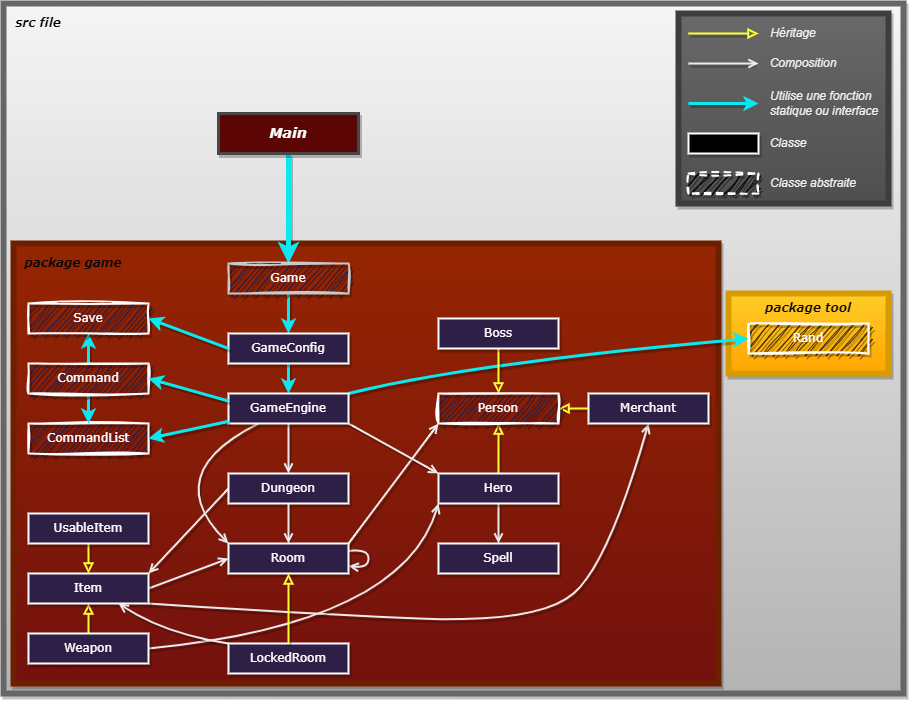

The diagram above was exported from draw.io. Its source (the exported page's mxGraphModel, read from the mxfile embedded in the PNG):
<mxGraphModel dx="1069" dy="811" grid="1" gridSize="10" guides="1" tooltips="1" connect="1" arrows="1" fold="1" page="1" pageScale="1" pageWidth="1169" pageHeight="827" math="0" shadow="0">
  <root>
    <mxCell id="0" />
    <mxCell id="1" parent="0" />
    <mxCell id="81" value="" style="rounded=0.5;whiteSpace=wrap;html=1;strokeWidth=6;fillColor=#f5f5f5;strokeColor=#666666;gradientColor=#b3b3b3;shadow=1;container=0;" parent="1" vertex="1">
      <mxGeometry x="120" y="30" width="900" height="690" as="geometry" />
    </mxCell>
    <mxCell id="78" value="" style="rounded=0;whiteSpace=wrap;html=1;fillColor=#ffcd28;gradientColor=#ffa500;strokeColor=#d79b00;gradientDirection=south;strokeWidth=6;shadow=1;container=0;" parent="1" vertex="1">
      <mxGeometry x="845" y="320" width="160" height="80" as="geometry" />
    </mxCell>
    <mxCell id="64" value="" style="rounded=0;whiteSpace=wrap;html=1;fillColor=#962502;strokeColor=#6D1F00;fontColor=#ffffff;gradientColor=#73110E;gradientDirection=south;strokeWidth=6;shadow=1;container=0;perimeterSpacing=0;" parent="1" vertex="1">
      <mxGeometry x="130" y="270" width="705" height="440" as="geometry" />
    </mxCell>
    <mxCell id="31" style="edgeStyle=none;html=1;fontColor=#FFFAFA;strokeColor=#FFFF33;strokeWidth=2;endArrow=block;endFill=0;shadow=1;" parent="1" source="29" target="27" edge="1">
      <mxGeometry relative="1" as="geometry" />
    </mxCell>
    <mxCell id="53" style="edgeStyle=none;curved=1;html=1;fontColor=#FFFAFA;strokeColor=#EBEBEB;strokeWidth=2;exitX=0.5;exitY=1;exitDx=0;exitDy=0;entryX=0.5;entryY=0;entryDx=0;entryDy=0;endArrow=open;endFill=0;shadow=1;" parent="1" source="29" target="52" edge="1">
      <mxGeometry relative="1" as="geometry">
        <Array as="points" />
      </mxGeometry>
    </mxCell>
    <mxCell id="55" value="CommandList" style="rounded=0;whiteSpace=wrap;html=1;fillStyle=auto;fillColor=#2E1F46;fontFamily=Verdana;fontColor=#ffffff;strokeColor=#ffffff;strokeWidth=2;shadow=1;container=0;sketch=1;curveFitting=1;jiggle=2;" parent="1" vertex="1">
      <mxGeometry x="145" y="450" width="120" height="30" as="geometry" />
    </mxCell>
    <mxCell id="66" value="&lt;font face=&quot;Verdana&quot;&gt;package game&lt;/font&gt;" style="text;html=1;align=center;verticalAlign=middle;whiteSpace=wrap;rounded=0;fontStyle=3;fontColor=#030303;shadow=1;container=0;" parent="1" vertex="1">
      <mxGeometry x="140" y="280" width="100" height="20" as="geometry" />
    </mxCell>
    <mxCell id="73" value="" style="edgeStyle=none;html=1;fontColor=#ffffff;strokeColor=#EBEBEB;strokeWidth=2;entryX=0.5;entryY=0;entryDx=0;entryDy=0;startArrow=none;endArrow=open;endFill=0;shadow=1;" parent="1" source="25" target="26" edge="1">
      <mxGeometry relative="1" as="geometry">
        <mxPoint x="405" y="440" as="sourcePoint" />
        <mxPoint x="405" y="490" as="targetPoint" />
        <Array as="points" />
      </mxGeometry>
    </mxCell>
    <mxCell id="76" style="edgeStyle=none;html=1;strokeColor=#09e9f1;strokeWidth=5;fontColor=#FFFAFA;shadow=1;" parent="1" source="23" target="74" edge="1">
      <mxGeometry relative="1" as="geometry" />
    </mxCell>
    <mxCell id="77" value="Rand" style="rounded=0;whiteSpace=wrap;html=1;fillStyle=auto;fillColor=#403100;fontFamily=Verdana;fontColor=#ffffff;strokeWidth=2;strokeColor=#ffffff;shadow=1;container=0;sketch=1;curveFitting=1;jiggle=2;" parent="1" vertex="1">
      <mxGeometry x="865" y="350" width="120" height="30" as="geometry" />
    </mxCell>
    <mxCell id="82" value="&lt;font face=&quot;Verdana&quot;&gt;src file&lt;/font&gt;" style="text;html=1;align=center;verticalAlign=middle;whiteSpace=wrap;rounded=0;fontColor=#000000;fontStyle=3;strokeColor=none;labelBackgroundColor=none;labelBorderColor=none;shadow=1;container=0;" parent="1" vertex="1">
      <mxGeometry x="130" y="40" width="50" height="20" as="geometry" />
    </mxCell>
    <mxCell id="84" style="edgeStyle=none;html=1;entryX=1;entryY=0.5;entryDx=0;entryDy=0;strokeColor=#FFFF33;fontColor=#FFFAFA;strokeWidth=2;endArrow=block;endFill=0;shadow=1;" parent="1" source="83" target="27" edge="1">
      <mxGeometry relative="1" as="geometry" />
    </mxCell>
    <mxCell id="61" value="" style="edgeStyle=none;curved=1;html=1;strokeWidth=3;fontColor=#FFFAFA;strokeColor=#09e9f1;exitX=0.5;exitY=1;exitDx=0;exitDy=0;entryX=0.5;entryY=0;entryDx=0;entryDy=0;shadow=1;" parent="1" source="106" target="55" edge="1">
      <mxGeometry relative="1" as="geometry" />
    </mxCell>
    <mxCell id="48" style="edgeStyle=none;curved=1;html=1;entryX=1;entryY=0;entryDx=0;entryDy=0;exitX=0;exitY=0.5;exitDx=0;exitDy=0;fontColor=#FFFAFA;strokeColor=#EBEBEB;strokeWidth=2;endArrow=open;endFill=0;shadow=1;" parent="1" source="26" target="108" edge="1">
      <mxGeometry relative="1" as="geometry">
        <Array as="points" />
        <mxPoint x="264.20000000000005" y="570.8100000000002" as="targetPoint" />
      </mxGeometry>
    </mxCell>
    <mxCell id="85" style="edgeStyle=none;html=1;entryX=0.5;entryY=1;entryDx=0;entryDy=0;strokeColor=#EBEBEB;fontColor=#FFFAFA;strokeWidth=2;exitX=1;exitY=1;exitDx=0;exitDy=0;endArrow=open;endFill=0;curved=1;shadow=1;" parent="1" source="108" target="83" edge="1">
      <mxGeometry relative="1" as="geometry">
        <Array as="points">
          <mxPoint x="415" y="640" />
          <mxPoint x="655" y="650" />
          <mxPoint x="725" y="590" />
        </Array>
        <mxPoint x="275" y="598.1999999999998" as="sourcePoint" />
      </mxGeometry>
    </mxCell>
    <mxCell id="37" value="" style="edgeStyle=none;html=1;fontColor=#FFFAFA;strokeColor=#FFFF33;strokeWidth=2;exitX=0.5;exitY=0;exitDx=0;exitDy=0;entryX=0.5;entryY=1;entryDx=0;entryDy=0;endArrow=block;endFill=0;shadow=1;" parent="1" source="107" target="108" edge="1">
      <mxGeometry relative="1" as="geometry">
        <mxPoint x="205.76923076923083" y="600" as="targetPoint" />
      </mxGeometry>
    </mxCell>
    <mxCell id="75" style="edgeStyle=none;html=1;entryX=0.5;entryY=0;entryDx=0;entryDy=0;strokeColor=#09e9f1;strokeWidth=3;fontColor=#FFFAFA;exitX=0.5;exitY=1;exitDx=0;exitDy=0;shadow=1;" parent="1" source="74" target="112" edge="1">
      <mxGeometry relative="1" as="geometry">
        <mxPoint x="405" y="345" as="targetPoint" />
      </mxGeometry>
    </mxCell>
    <mxCell id="118" value="" style="edgeStyle=none;html=1;dashed=1;fontColor=#ffffff;strokeColor=#EBEBEB;strokeWidth=2;entryX=0.5;entryY=0;entryDx=0;entryDy=0;endArrow=none;shadow=1;" parent="1" target="25" edge="1">
      <mxGeometry relative="1" as="geometry">
        <mxPoint x="405" y="440" as="sourcePoint" />
        <mxPoint x="405" y="490" as="targetPoint" />
        <Array as="points" />
      </mxGeometry>
    </mxCell>
    <mxCell id="57" style="edgeStyle=none;curved=1;html=1;dashed=1;strokeWidth=1;strokeColor=none;dashPattern=1 4;fontColor=#ffffff;shadow=1;" parent="1" source="55" target="25" edge="1">
      <mxGeometry relative="1" as="geometry" />
    </mxCell>
    <mxCell id="80" style="edgeStyle=none;html=1;entryX=0;entryY=0.5;entryDx=0;entryDy=0;strokeColor=#09e9f1;curved=1;fontColor=#FFFAFA;strokeWidth=3;exitX=1;exitY=0;exitDx=0;exitDy=0;shadow=1;" parent="1" source="25" target="77" edge="1">
      <mxGeometry relative="1" as="geometry">
        <mxPoint x="465" y="420" as="sourcePoint" />
        <Array as="points">
          <mxPoint x="585" y="390" />
        </Array>
      </mxGeometry>
    </mxCell>
    <mxCell id="70" style="edgeStyle=none;html=1;fontColor=#FFFAFA;strokeColor=#FFFF33;strokeWidth=2;entryX=0.5;entryY=0;entryDx=0;entryDy=0;exitX=0.5;exitY=1;exitDx=0;exitDy=0;endArrow=block;endFill=0;shadow=1;" parent="1" source="28" target="27" edge="1">
      <mxGeometry relative="1" as="geometry">
        <mxPoint x="575" y="375" as="sourcePoint" />
        <mxPoint x="575" y="435" as="targetPoint" />
        <Array as="points" />
      </mxGeometry>
    </mxCell>
    <mxCell id="143" style="edgeStyle=none;html=1;curved=1;fontColor=#FFFAFA;strokeColor=#EBEBEB;strokeWidth=2;entryX=0;entryY=1;entryDx=0;entryDy=0;exitX=1;exitY=0;exitDx=0;exitDy=0;endArrow=open;endFill=0;shadow=1;" parent="1" source="109" edge="1">
      <mxGeometry relative="1" as="geometry">
        <Array as="points" />
        <mxPoint x="465" y="570" as="sourcePoint" />
        <mxPoint x="555" y="450" as="targetPoint" />
      </mxGeometry>
    </mxCell>
    <mxCell id="144" value="" style="edgeStyle=none;html=1;entryX=0;entryY=0;entryDx=0;entryDy=0;curved=1;fontColor=#FFFAFA;strokeColor=#EBEBEB;strokeWidth=2;exitX=1;exitY=1;exitDx=0;exitDy=0;endArrow=open;endFill=0;shadow=1;" parent="1" edge="1">
      <mxGeometry relative="1" as="geometry">
        <Array as="points" />
        <mxPoint x="465" y="450" as="sourcePoint" />
        <mxPoint x="555" y="500" as="targetPoint" />
      </mxGeometry>
    </mxCell>
    <mxCell id="145" style="edgeStyle=none;html=1;curved=1;fontColor=#FFFAFA;strokeColor=#EBEBEB;strokeWidth=2;entryX=0;entryY=1;entryDx=0;entryDy=0;exitX=1;exitY=0.5;exitDx=0;exitDy=0;endArrow=open;endFill=0;sourcePerimeterSpacing=0;targetPerimeterSpacing=0;endSize=6;shadow=1;" parent="1" source="107" target="29" edge="1">
      <mxGeometry relative="1" as="geometry">
        <Array as="points">
          <mxPoint x="520" y="650" />
        </Array>
        <mxPoint x="566.3999999999999" y="527.5999999999999" as="targetPoint" />
        <mxPoint x="235" y="665" as="sourcePoint" />
      </mxGeometry>
    </mxCell>
    <mxCell id="49" style="edgeStyle=none;curved=1;html=1;entryX=0;entryY=0;entryDx=0;entryDy=0;fontColor=#FFFAFA;strokeColor=#EBEBEB;strokeWidth=2;endArrow=open;endFill=0;shadow=1;" parent="1" source="25" target="109" edge="1">
      <mxGeometry relative="1" as="geometry">
        <Array as="points">
          <mxPoint x="275" y="500" />
        </Array>
        <mxPoint x="345" y="570" as="targetPoint" />
      </mxGeometry>
    </mxCell>
    <mxCell id="147" style="edgeStyle=none;html=1;entryX=0;entryY=0.5;entryDx=0;entryDy=0;fontColor=#FFFAFA;strokeColor=#EBEBEB;strokeWidth=2;exitX=1;exitY=0.5;exitDx=0;exitDy=0;endArrow=open;endFill=0;shadow=1;" parent="1" source="108" target="109" edge="1">
      <mxGeometry relative="1" as="geometry">
        <mxPoint x="235" y="585" as="sourcePoint" />
        <mxPoint x="345" y="585" as="targetPoint" />
        <Array as="points" />
      </mxGeometry>
    </mxCell>
    <mxCell id="117" style="edgeStyle=none;html=1;entryX=0.5;entryY=0;entryDx=0;entryDy=0;strokeColor=#09e9f1;fontColor=#FFFAFA;strokeWidth=3;shadow=1;exitX=0.5;exitY=1;exitDx=0;exitDy=0;" parent="1" source="112" target="25" edge="1">
      <mxGeometry relative="1" as="geometry" />
    </mxCell>
    <mxCell id="148" style="edgeStyle=none;html=1;endArrow=open;strokeColor=#EBEBEB;fontColor=#FFFAFA;strokeWidth=2;endFill=0;curved=1;entryX=1;entryY=0.75;entryDx=0;entryDy=0;shadow=1;" parent="1" source="109" target="109" edge="1">
      <mxGeometry relative="1" as="geometry">
        <Array as="points">
          <mxPoint x="485" y="580" />
        </Array>
      </mxGeometry>
    </mxCell>
    <mxCell id="23" value="&lt;font style=&quot;font-size: 14px;&quot;&gt;&lt;i&gt;Main&lt;/i&gt;&lt;/font&gt;" style="rounded=0;whiteSpace=wrap;html=1;fontFamily=Verdana;fillColor=#5C0505;fontStyle=1;fontColor=#ffffff;strokeColor=#474747;fillStyle=auto;strokeWidth=3;shadow=1;container=0;" parent="1" vertex="1">
      <mxGeometry x="335" y="140" width="140" height="40" as="geometry" />
    </mxCell>
    <mxCell id="26" value="Dungeon" style="rounded=0;whiteSpace=wrap;html=1;fillStyle=auto;fillColor=#2E1F46;fontFamily=Verdana;fontColor=#ffffff;strokeColor=#ffffff;strokeWidth=2;shadow=1;container=0;" parent="1" vertex="1">
      <mxGeometry x="345" y="500" width="120" height="30" as="geometry" />
    </mxCell>
    <mxCell id="27" value="Person" style="rounded=0;whiteSpace=wrap;html=1;fillStyle=auto;fillColor=#2E1F46;fontFamily=Verdana;fontColor=#ffffff;strokeColor=#ffffff;strokeWidth=2;shadow=1;container=0;sketch=1;curveFitting=1;jiggle=2;" parent="1" vertex="1">
      <mxGeometry x="555" y="420" width="120" height="30" as="geometry" />
    </mxCell>
    <mxCell id="28" value="Boss" style="rounded=0;whiteSpace=wrap;html=1;fillStyle=auto;fillColor=#2E1F46;fontFamily=Verdana;fontColor=#ffffff;strokeColor=#ffffff;strokeWidth=2;shadow=1;container=0;" parent="1" vertex="1">
      <mxGeometry x="555" y="345" width="120" height="30" as="geometry" />
    </mxCell>
    <mxCell id="29" value="Hero" style="rounded=0;whiteSpace=wrap;html=1;fillStyle=auto;fillColor=#2E1F46;fontFamily=Verdana;fontColor=#ffffff;strokeColor=#ffffff;strokeWidth=2;shadow=1;container=0;" parent="1" vertex="1">
      <mxGeometry x="555" y="500" width="120" height="30" as="geometry" />
    </mxCell>
    <mxCell id="52" value="Spell" style="rounded=0;whiteSpace=wrap;html=1;fillStyle=auto;fillColor=#2E1F46;fontFamily=Verdana;fontColor=#ffffff;strokeWidth=2;strokeColor=#ffffff;shadow=1;container=0;" parent="1" vertex="1">
      <mxGeometry x="555" y="570" width="120" height="30" as="geometry" />
    </mxCell>
    <mxCell id="79" value="&lt;font face=&quot;Verdana&quot;&gt;package tool&lt;/font&gt;" style="text;html=1;align=center;verticalAlign=middle;whiteSpace=wrap;rounded=0;fontColor=#0A0A0A;fontStyle=3;strokeColor=none;shadow=1;container=0;" parent="1" vertex="1">
      <mxGeometry x="875" y="320" width="100" height="30" as="geometry" />
    </mxCell>
    <mxCell id="83" value="Merchant" style="rounded=0;whiteSpace=wrap;html=1;fillStyle=auto;fillColor=#2E1F46;fontFamily=Verdana;fontColor=#ffffff;strokeWidth=2;strokeColor=#ffffff;shadow=1;container=0;" parent="1" vertex="1">
      <mxGeometry x="705" y="420" width="120" height="30" as="geometry" />
    </mxCell>
    <mxCell id="107" value="Weapon" style="rounded=0;whiteSpace=wrap;html=1;fillStyle=auto;fillColor=#2E1F46;fontFamily=Verdana;fontColor=#ffffff;strokeWidth=2;strokeColor=#ffffff;shadow=1;container=0;" parent="1" vertex="1">
      <mxGeometry x="145" y="660" width="120" height="30" as="geometry" />
    </mxCell>
    <mxCell id="108" value="Item" style="rounded=0;whiteSpace=wrap;html=1;fillStyle=auto;fillColor=#2E1F46;fontFamily=Verdana;fontColor=#ffffff;strokeWidth=2;strokeColor=#ffffff;shadow=1;container=0;" parent="1" vertex="1">
      <mxGeometry x="145" y="600" width="120" height="30" as="geometry" />
    </mxCell>
    <mxCell id="109" value="Room" style="rounded=0;whiteSpace=wrap;html=1;fillStyle=auto;fillColor=#2E1F46;fontFamily=Verdana;fontColor=#ffffff;strokeColor=#ffffff;strokeWidth=2;shadow=1;container=0;" parent="1" vertex="1">
      <mxGeometry x="345" y="570" width="120" height="30" as="geometry" />
    </mxCell>
    <mxCell id="44" value="" style="edgeStyle=none;html=1;fontColor=#ffffff;strokeColor=#EBEBEB;strokeWidth=2;endArrow=open;endFill=0;entryX=0.5;entryY=0;entryDx=0;entryDy=0;shadow=1;" parent="1" source="26" target="109" edge="1">
      <mxGeometry relative="1" as="geometry">
        <mxPoint x="405" y="570" as="targetPoint" />
      </mxGeometry>
    </mxCell>
    <mxCell id="25" value="GameEngine" style="rounded=0;whiteSpace=wrap;html=1;fillStyle=auto;fillColor=#2E1F46;fontFamily=Verdana;fontColor=#ffffff;strokeColor=#ffffff;strokeWidth=2;shadow=1;container=0;" parent="1" vertex="1">
      <mxGeometry x="345" y="420" width="120" height="30" as="geometry" />
    </mxCell>
    <mxCell id="112" value="GameConfig" style="rounded=0;whiteSpace=wrap;html=1;fillStyle=auto;fillColor=#2E1F46;fontFamily=Verdana;fontColor=#ffffff;strokeWidth=2;strokeColor=#ffffff;shadow=1;container=0;" parent="1" vertex="1">
      <mxGeometry x="345" y="360" width="120" height="30" as="geometry" />
    </mxCell>
    <mxCell id="161" style="edgeStyle=none;html=1;entryX=0.5;entryY=1;entryDx=0;entryDy=0;exitX=0.5;exitY=0;exitDx=0;exitDy=0;strokeColor=#09e9f1;fontColor=#FFFAFA;strokeWidth=3;shadow=1;" parent="1" source="106" target="159" edge="1">
      <mxGeometry relative="1" as="geometry" />
    </mxCell>
    <mxCell id="106" value="Command" style="rounded=0;whiteSpace=wrap;html=1;fillStyle=auto;fillColor=#2E1F46;fontFamily=Verdana;fontColor=#ffffff;strokeWidth=2;strokeColor=#ffffff;shadow=1;container=0;sketch=1;curveFitting=1;jiggle=2;" parent="1" vertex="1">
      <mxGeometry x="145" y="390" width="120" height="30" as="geometry" />
    </mxCell>
    <mxCell id="74" value="Game" style="rounded=0;whiteSpace=wrap;html=1;fillStyle=auto;fillColor=#2E1F46;fontFamily=Verdana;fontColor=#ffffff;strokeColor=#C9C9C9;strokeWidth=2;shadow=1;container=0;glass=0;sketch=1;curveFitting=1;jiggle=2;" parent="1" vertex="1">
      <mxGeometry x="345" y="290" width="120" height="30" as="geometry" />
    </mxCell>
    <mxCell id="154" style="edgeStyle=none;html=1;entryX=0.75;entryY=1;entryDx=0;entryDy=0;endArrow=open;strokeColor=#EBEBEB;fontColor=#FFFAFA;strokeWidth=2;endFill=0;shadow=1;curved=1;exitX=0;exitY=0;exitDx=0;exitDy=0;" parent="1" source="152" target="108" edge="1">
      <mxGeometry relative="1" as="geometry">
        <Array as="points">
          <mxPoint x="280" y="660" />
        </Array>
      </mxGeometry>
    </mxCell>
    <mxCell id="152" value="LockedRoom" style="rounded=0;whiteSpace=wrap;html=1;fillStyle=auto;fillColor=#2E1F46;fontFamily=Verdana;fontColor=#ffffff;strokeColor=#ffffff;strokeWidth=2;shadow=1;container=0;" parent="1" vertex="1">
      <mxGeometry x="345" y="670" width="120" height="30" as="geometry" />
    </mxCell>
    <mxCell id="153" value="" style="edgeStyle=none;html=1;fontColor=#FFFAFA;strokeColor=#FFFF33;strokeWidth=2;exitX=0.5;exitY=0;exitDx=0;exitDy=0;entryX=0.5;entryY=1;entryDx=0;entryDy=0;endArrow=block;endFill=0;shadow=1;" parent="1" source="152" target="109" edge="1">
      <mxGeometry relative="1" as="geometry">
        <mxPoint x="215" y="610" as="targetPoint" />
        <mxPoint x="215" y="660" as="sourcePoint" />
        <Array as="points" />
      </mxGeometry>
    </mxCell>
    <mxCell id="156" style="edgeStyle=none;html=1;endArrow=block;strokeColor=#FFFF33;fontColor=#FFFAFA;strokeWidth=2;endFill=0;shadow=1;entryX=0.5;entryY=0;entryDx=0;entryDy=0;" parent="1" source="155" target="108" edge="1">
      <mxGeometry relative="1" as="geometry">
        <Array as="points" />
      </mxGeometry>
    </mxCell>
    <mxCell id="155" value="UsableItem" style="rounded=0;whiteSpace=wrap;html=1;fillStyle=auto;fillColor=#2E1F46;fontFamily=Verdana;fontColor=#ffffff;strokeWidth=2;strokeColor=#ffffff;shadow=1;container=0;" parent="1" vertex="1">
      <mxGeometry x="145" y="540" width="120" height="30" as="geometry" />
    </mxCell>
    <mxCell id="159" value="Save" style="rounded=0;whiteSpace=wrap;html=1;fillStyle=auto;fillColor=#2E1F46;fontFamily=Verdana;fontColor=#ffffff;strokeWidth=2;strokeColor=#ffffff;shadow=1;container=0;sketch=1;curveFitting=1;jiggle=2;" parent="1" vertex="1">
      <mxGeometry x="145" y="330" width="120" height="30" as="geometry" />
    </mxCell>
    <mxCell id="59" style="edgeStyle=none;curved=1;html=1;strokeWidth=3;fontColor=#FFFAFA;strokeColor=#09e9f1;entryX=1;entryY=0.5;entryDx=0;entryDy=0;shadow=1;" parent="1" source="25" target="55" edge="1">
      <mxGeometry relative="1" as="geometry">
        <mxPoint x="345" y="425" as="targetPoint" />
        <mxPoint x="345" y="425" as="sourcePoint" />
      </mxGeometry>
    </mxCell>
    <mxCell id="65" style="edgeStyle=none;html=1;entryX=1;entryY=0.5;entryDx=0;entryDy=0;fontFamily=Helvetica;exitX=0;exitY=0.25;exitDx=0;exitDy=0;curved=1;fontColor=#FFFAFA;strokeColor=#09e9f1;strokeWidth=3;shadow=1;" parent="1" source="25" target="106" edge="1">
      <mxGeometry relative="1" as="geometry">
        <Array as="points" />
        <mxPoint x="275" y="495" as="targetPoint" />
      </mxGeometry>
    </mxCell>
    <mxCell id="160" style="edgeStyle=none;html=1;entryX=1;entryY=0.5;entryDx=0;entryDy=0;exitX=0;exitY=0.5;exitDx=0;exitDy=0;strokeColor=#09e9f1;fontColor=#FFFAFA;strokeWidth=3;shadow=1;" parent="1" source="112" target="159" edge="1">
      <mxGeometry relative="1" as="geometry">
        <Array as="points" />
      </mxGeometry>
    </mxCell>
    <mxCell id="125" value="" style="rounded=0;whiteSpace=wrap;html=1;fillColor=#504e4e;strokeWidth=6;strokeColor=#3D3D3D;gradientColor=#696969;gradientDirection=north;shadow=1;container=0;" parent="1" vertex="1">
      <mxGeometry x="795" y="40" width="210" height="190" as="geometry" />
    </mxCell>
    <mxCell id="124" style="edgeStyle=none;html=1;fontColor=#FFFAFA;strokeColor=#FFFF33;strokeWidth=2;startArrow=none;endArrow=block;endFill=0;shadow=1;" parent="1" edge="1">
      <mxGeometry relative="1" as="geometry">
        <mxPoint x="805" y="60" as="sourcePoint" />
        <mxPoint x="875" y="60" as="targetPoint" />
        <Array as="points" />
      </mxGeometry>
    </mxCell>
    <mxCell id="127" style="edgeStyle=none;html=1;fontColor=#FFFAFA;strokeColor=#EBEBEB;strokeWidth=2;startArrow=none;endArrow=open;endFill=0;shadow=1;" parent="1" edge="1">
      <mxGeometry relative="1" as="geometry">
        <mxPoint x="805" y="90" as="sourcePoint" />
        <mxPoint x="875" y="90" as="targetPoint" />
        <Array as="points" />
      </mxGeometry>
    </mxCell>
    <mxCell id="128" style="edgeStyle=none;html=1;fontColor=#FFFAFA;strokeColor=#09e9f1;strokeWidth=3;startArrow=none;shadow=1;" parent="1" edge="1">
      <mxGeometry relative="1" as="geometry">
        <mxPoint x="805" y="130" as="sourcePoint" />
        <mxPoint x="875" y="130" as="targetPoint" />
        <Array as="points" />
      </mxGeometry>
    </mxCell>
    <mxCell id="129" value="Héritage" style="text;html=1;strokeColor=none;fillColor=none;align=center;verticalAlign=middle;whiteSpace=wrap;rounded=0;fontSize=12;fontStyle=2;fontColor=#F0F0F0;shadow=1;container=0;" parent="1" vertex="1">
      <mxGeometry x="885" y="50" width="50" height="20" as="geometry" />
    </mxCell>
    <mxCell id="130" value="Composition" style="text;html=1;strokeColor=none;fillColor=none;align=center;verticalAlign=middle;whiteSpace=wrap;rounded=0;fontSize=12;fontStyle=2;fontColor=#F0F0F0;shadow=1;container=0;" parent="1" vertex="1">
      <mxGeometry x="885" y="80" width="70" height="20" as="geometry" />
    </mxCell>
    <mxCell id="132" value="Utilise une fonction statique ou interface" style="text;html=1;strokeColor=none;fillColor=none;align=left;verticalAlign=middle;whiteSpace=wrap;rounded=0;fontSize=12;fontStyle=2;fontColor=#F0F0F0;shadow=1;container=0;" parent="1" vertex="1">
      <mxGeometry x="885" y="115" width="120" height="30" as="geometry" />
    </mxCell>
    <mxCell id="133" value="" style="rounded=0;whiteSpace=wrap;html=1;fillStyle=auto;fillColor=#000000;fontFamily=Verdana;fontColor=#ffffff;strokeWidth=2;strokeColor=#ffffff;shadow=1;container=0;" parent="1" vertex="1">
      <mxGeometry x="805" y="160" width="70" height="20" as="geometry" />
    </mxCell>
    <mxCell id="134" value="" style="rounded=0;whiteSpace=wrap;html=1;dashed=1;fillStyle=auto;fillColor=#050400;fontFamily=Verdana;fontColor=#ffffff;strokeColor=#ffffff;strokeWidth=2;shadow=1;container=0;sketch=1;curveFitting=1;jiggle=2;" parent="1" vertex="1">
      <mxGeometry x="805" y="200" width="70" height="20" as="geometry" />
    </mxCell>
    <mxCell id="136" value="Classe" style="text;html=1;strokeColor=none;fillColor=none;align=center;verticalAlign=middle;whiteSpace=wrap;rounded=0;fontSize=12;fontStyle=2;fontColor=#F0F0F0;shadow=1;container=0;" parent="1" vertex="1">
      <mxGeometry x="885" y="160" width="40" height="20" as="geometry" />
    </mxCell>
    <mxCell id="139" value="Classe abstraite" style="text;html=1;strokeColor=none;fillColor=none;align=center;verticalAlign=middle;whiteSpace=wrap;rounded=0;fontSize=12;fontStyle=2;fontColor=#F0F0F0;rotation=0;shadow=1;container=0;" parent="1" vertex="1">
      <mxGeometry x="885" y="200" width="90" height="20" as="geometry" />
    </mxCell>
  </root>
</mxGraphModel>